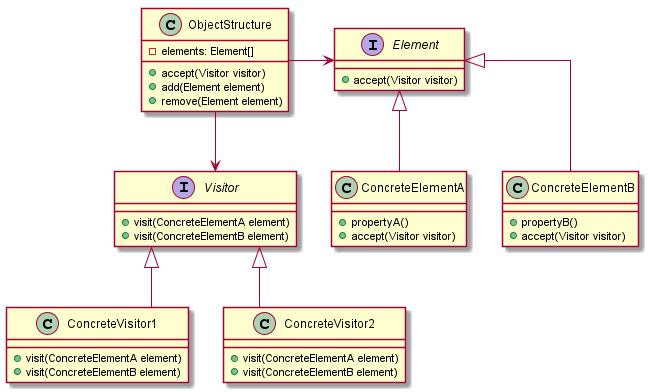

The diagram above was rendered by PlantUML. Its source (embedded in the PNG):
@startuml

skinparam linetype ortho

interface Visitor {
    + visit(ConcreteElementA element)
    + visit(ConcreteElementB element)
}

class ConcreteVisitor1 {
    + visit(ConcreteElementA element)
    + visit(ConcreteElementB element)
}

class ConcreteVisitor2 {
    + visit(ConcreteElementA element)
    + visit(ConcreteElementB element)
}

interface Element {
    + accept(Visitor visitor)
}

class ConcreteElementB {
    + propertyB()
    + accept(Visitor visitor)
}

class ConcreteElementA {
    + propertyA()
    + accept(Visitor visitor)
}

class ObjectStructure {
    - elements: Element[]
    + accept(Visitor visitor)
    + add(Element element)
    + remove(Element element)
}

ConcreteVisitor1 -up-|> Visitor
ConcreteVisitor2 -up-|> Visitor

ConcreteElementA -up-|> Element
ConcreteElementB -up-|> Element

ObjectStructure -right-> Element
ObjectStructure --> Visitor

@enduml